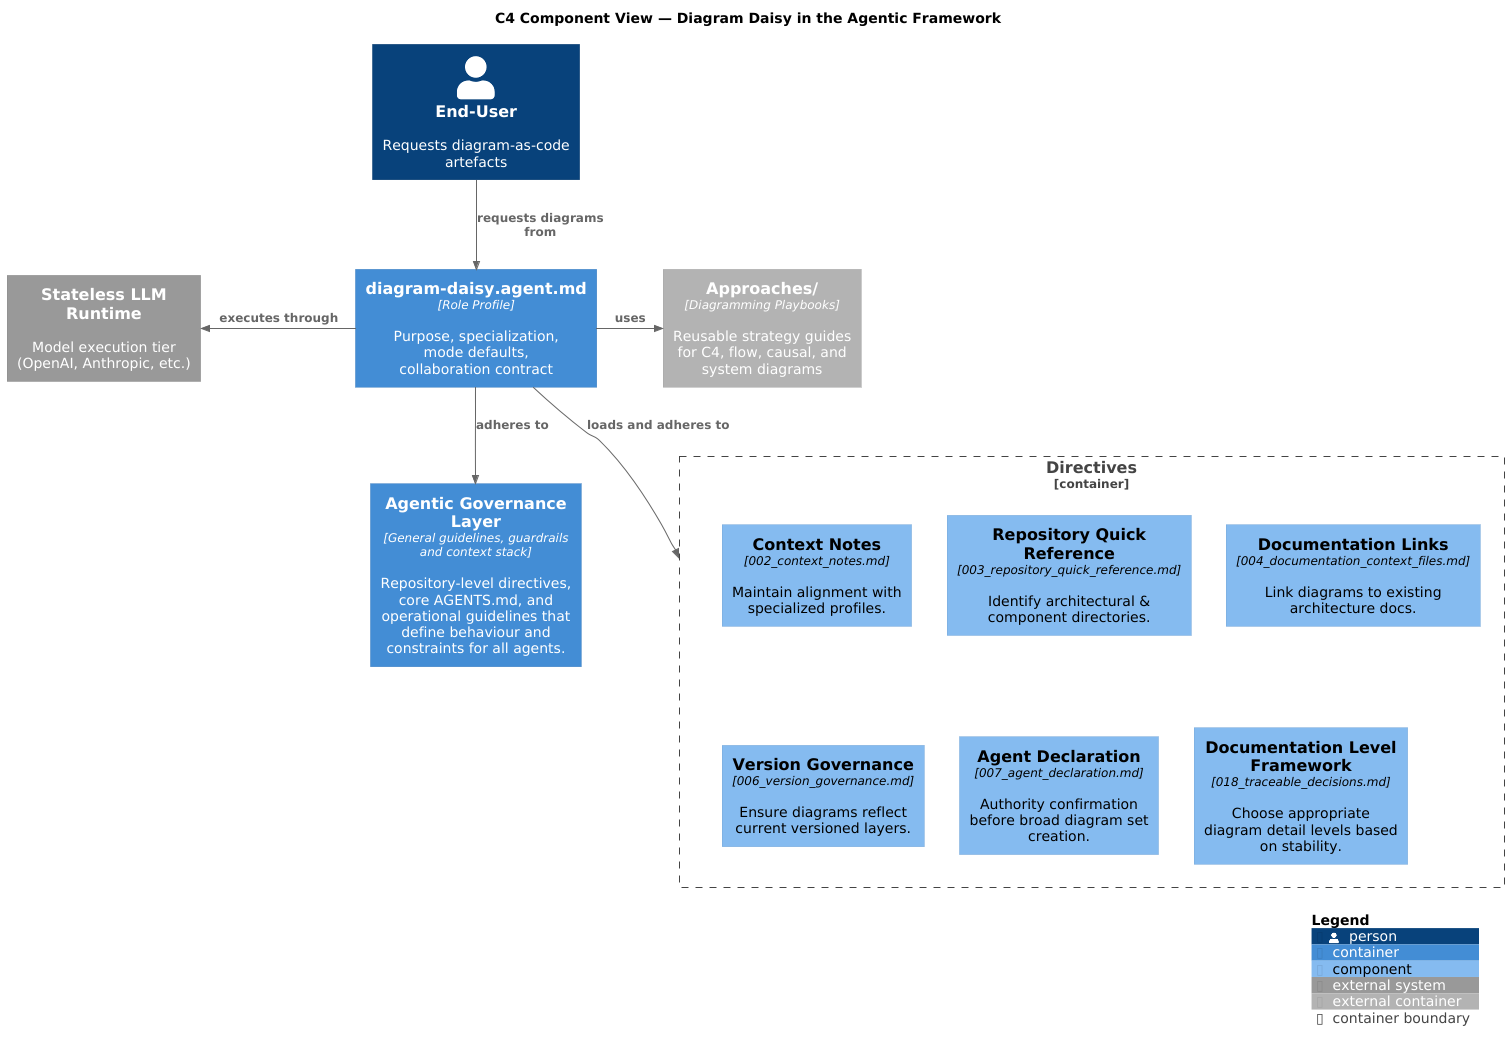

The diagram above was rendered by PlantUML. Its source (embedded in the PNG):
@startuml daisy_agents_components
title C4 Component View — Diagram Daisy in the Agentic Framework

!include https://raw.githubusercontent.com/plantuml-stdlib/C4-PlantUML/master/C4.puml
!include https://raw.githubusercontent.com/plantuml-stdlib/C4-PlantUML/master/C4_Component.puml

Person(user, "End-User", "Requests diagram-as-code artefacts")
System_Ext(llm_runtime, "Stateless LLM Runtime", "Model execution tier (OpenAI, Anthropic, etc.)")


Container(daisy_agent_file, "diagram-daisy.agent.md", "Role Profile", "Purpose, specialization, mode defaults, collaboration contract")

Container(governance_layer, "Agentic Governance Layer", "General guidelines, guardrails and context stack", "Repository-level directives, core AGENTS.md, and operational guidelines that define behaviour and constraints for all agents.")


    Container_Boundary(daisy_directives, "Directives") {
        ' Individual directive components defined here
        Component(directive_002, "Context Notes", "002_context_notes.md", "Maintain alignment with specialized profiles.")
        Component(directive_003, "Repository Quick Reference", "003_repository_quick_reference.md", "Identify architectural & component directories.")
        Component(directive_004, "Documentation Links", "004_documentation_context_files.md", "Link diagrams to existing architecture docs.")
        Component(directive_006, "Version Governance", "006_version_governance.md", "Ensure diagrams reflect current versioned layers.")
        Component(directive_007, "Agent Declaration", "007_agent_declaration.md", "Authority confirmation before broad diagram set creation.")
        Component(directive_018, "Documentation Level Framework", "018_traceable_decisions.md", "Choose appropriate diagram detail levels based on stability.")
        
        
    }

'  Component(daisy_directives, "Directives/002,003,004,006,007,018", "Directive Set", "Domain-specific guardrails: context notes, repository review, documentation links, version governance, etc.")

   Container_Ext(daisy_approaches, "Approaches/", "Diagramming Playbooks", "Reusable strategy guides for C4, flow, causal, and system diagrams")


Rel(user, daisy_agent_file, "requests diagrams from")
Rel_R(daisy_agent_file, daisy_approaches, "uses")
Rel_R(daisy_agent_file, daisy_directives, "loads and adheres to")

daisy_approaches -[hidden]D-> daisy_directives

Rel_D(daisy_agent_file, governance_layer, "adheres to")

Rel_L(daisy_agent_file, llm_runtime, "executes through")

SHOW_LEGEND()
@enduml